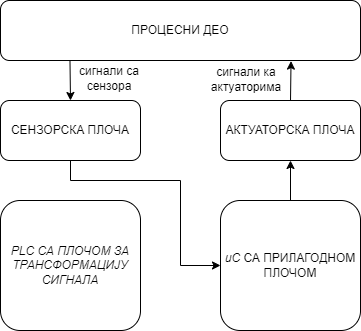

The diagram above was exported from draw.io. Its source (the exported page's mxGraphModel, read from the mxfile embedded in the PNG):
<mxGraphModel dx="875" dy="452" grid="1" gridSize="1" guides="1" tooltips="1" connect="1" arrows="1" fold="1" page="0" pageScale="1" pageWidth="827" pageHeight="1169" math="0" shadow="0">
  <root>
    <mxCell id="0" />
    <mxCell id="1" parent="0" />
    <mxCell id="vkhhXsiOM_k7ZWvejlJ2-1" value="ПРОЦЕСНИ ДЕО" style="rounded=1;whiteSpace=wrap;html=1;" vertex="1" parent="1">
      <mxGeometry x="220" y="70" width="360" height="60" as="geometry" />
    </mxCell>
    <mxCell id="vkhhXsiOM_k7ZWvejlJ2-2" value="СЕНЗОРСКА ПЛОЧА" style="rounded=1;whiteSpace=wrap;html=1;" vertex="1" parent="1">
      <mxGeometry x="220" y="170" width="140" height="60" as="geometry" />
    </mxCell>
    <mxCell id="vkhhXsiOM_k7ZWvejlJ2-3" value="АКТУАТОРСКА ПЛОЧА" style="rounded=1;whiteSpace=wrap;html=1;" vertex="1" parent="1">
      <mxGeometry x="440" y="170" width="140" height="60" as="geometry" />
    </mxCell>
    <mxCell id="vkhhXsiOM_k7ZWvejlJ2-4" value="&lt;i&gt;uC &lt;/i&gt;СА ПРИЛАГОДНОМ ПЛОЧОМ" style="rounded=1;whiteSpace=wrap;html=1;" vertex="1" parent="1">
      <mxGeometry x="440" y="270" width="140" height="130" as="geometry" />
    </mxCell>
    <mxCell id="vkhhXsiOM_k7ZWvejlJ2-5" value="&lt;i&gt;PLC СА ПЛОЧОМ ЗА ТРАНСФОРМАЦИЈУ СИГНАЛА&lt;/i&gt;" style="rounded=1;whiteSpace=wrap;html=1;" vertex="1" parent="1">
      <mxGeometry x="220" y="270" width="140" height="130" as="geometry" />
    </mxCell>
    <mxCell id="vkhhXsiOM_k7ZWvejlJ2-6" value="" style="endArrow=classic;html=1;rounded=0;entryX=0.5;entryY=0;entryDx=0;entryDy=0;exitX=0.193;exitY=1.005;exitDx=0;exitDy=0;exitPerimeter=0;" edge="1" parent="1" source="vkhhXsiOM_k7ZWvejlJ2-1" target="vkhhXsiOM_k7ZWvejlJ2-2">
      <mxGeometry width="50" height="50" relative="1" as="geometry">
        <mxPoint x="390" y="310" as="sourcePoint" />
        <mxPoint x="440" y="260" as="targetPoint" />
      </mxGeometry>
    </mxCell>
    <mxCell id="vkhhXsiOM_k7ZWvejlJ2-7" value="" style="endArrow=classic;html=1;rounded=0;exitX=0.5;exitY=0;exitDx=0;exitDy=0;entryX=0.807;entryY=1.01;entryDx=0;entryDy=0;entryPerimeter=0;" edge="1" parent="1" source="vkhhXsiOM_k7ZWvejlJ2-3" target="vkhhXsiOM_k7ZWvejlJ2-1">
      <mxGeometry width="50" height="50" relative="1" as="geometry">
        <mxPoint x="430" y="290" as="sourcePoint" />
        <mxPoint x="430" y="150" as="targetPoint" />
      </mxGeometry>
    </mxCell>
    <mxCell id="vkhhXsiOM_k7ZWvejlJ2-8" value="" style="endArrow=classic;html=1;rounded=0;exitX=0.5;exitY=0;exitDx=0;exitDy=0;entryX=0.5;entryY=1;entryDx=0;entryDy=0;" edge="1" parent="1" source="vkhhXsiOM_k7ZWvejlJ2-4" target="vkhhXsiOM_k7ZWvejlJ2-3">
      <mxGeometry width="50" height="50" relative="1" as="geometry">
        <mxPoint x="480" y="250" as="sourcePoint" />
        <mxPoint x="530" y="240" as="targetPoint" />
      </mxGeometry>
    </mxCell>
    <mxCell id="vkhhXsiOM_k7ZWvejlJ2-10" value="" style="endArrow=none;html=1;rounded=0;entryX=0.5;entryY=1;entryDx=0;entryDy=0;" edge="1" parent="1" target="vkhhXsiOM_k7ZWvejlJ2-2">
      <mxGeometry width="50" height="50" relative="1" as="geometry">
        <mxPoint x="290" y="250" as="sourcePoint" />
        <mxPoint x="410" y="300" as="targetPoint" />
      </mxGeometry>
    </mxCell>
    <mxCell id="vkhhXsiOM_k7ZWvejlJ2-11" value="" style="endArrow=none;html=1;rounded=0;" edge="1" parent="1">
      <mxGeometry width="50" height="50" relative="1" as="geometry">
        <mxPoint x="290" y="250" as="sourcePoint" />
        <mxPoint x="400" y="250" as="targetPoint" />
      </mxGeometry>
    </mxCell>
    <mxCell id="vkhhXsiOM_k7ZWvejlJ2-14" value="" style="endArrow=none;html=1;rounded=0;jumpSize=0;endSize=0;startSize=0;strokeWidth=1;" edge="1" parent="1">
      <mxGeometry width="50" height="50" relative="1" as="geometry">
        <mxPoint x="400" y="335" as="sourcePoint" />
        <mxPoint x="400" y="250" as="targetPoint" />
      </mxGeometry>
    </mxCell>
    <mxCell id="vkhhXsiOM_k7ZWvejlJ2-15" value="" style="endArrow=classic;html=1;rounded=0;entryX=0;entryY=0.5;entryDx=0;entryDy=0;" edge="1" parent="1" target="vkhhXsiOM_k7ZWvejlJ2-4">
      <mxGeometry width="50" height="50" relative="1" as="geometry">
        <mxPoint x="400" y="335" as="sourcePoint" />
        <mxPoint x="444" y="303" as="targetPoint" />
      </mxGeometry>
    </mxCell>
    <mxCell id="vkhhXsiOM_k7ZWvejlJ2-17" value="сигнали са сензора" style="text;html=1;strokeColor=none;fillColor=none;align=center;verticalAlign=middle;whiteSpace=wrap;rounded=0;" vertex="1" parent="1">
      <mxGeometry x="286" y="133" width="86" height="30" as="geometry" />
    </mxCell>
    <mxCell id="vkhhXsiOM_k7ZWvejlJ2-18" value="сигнали ка актуаторима" style="text;html=1;strokeColor=none;fillColor=none;align=center;verticalAlign=middle;whiteSpace=wrap;rounded=0;" vertex="1" parent="1">
      <mxGeometry x="428" y="133" width="76" height="32" as="geometry" />
    </mxCell>
  </root>
</mxGraphModel>